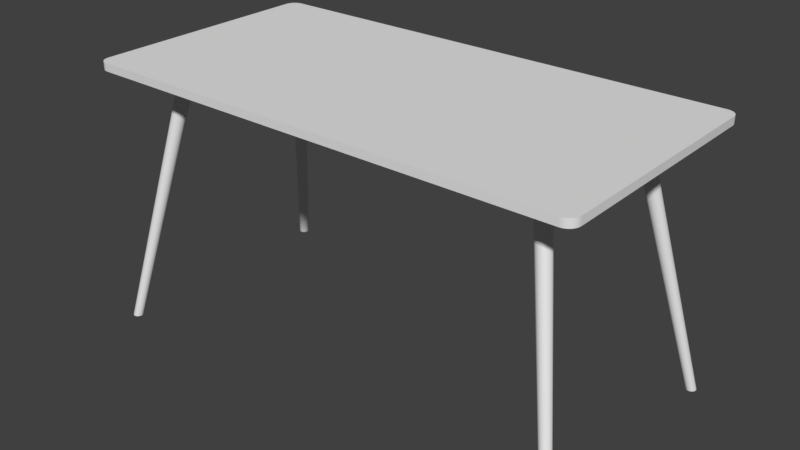 # Source: table.blend  (saved by Blender 2.82.7; exported with 4.5.12 LTS)
import bpy
from mathutils import Matrix  # noqa: F401  (used for matrix-valued properties, if any)

bpy.ops.wm.read_factory_settings(use_empty=True)
scene = bpy.context.scene
scene.name = 'Scene'

# ---- node groups
ng_auto_smooth = bpy.data.node_groups.new('Auto Smooth', 'GeometryNodeTree')
_s = ng_auto_smooth.interface.new_socket(name='Geometry', in_out='OUTPUT', socket_type='NodeSocketGeometry')
_s = ng_auto_smooth.interface.new_socket(name='Geometry', in_out='INPUT', socket_type='NodeSocketGeometry')
_s = ng_auto_smooth.interface.new_socket(name='Angle', in_out='INPUT', socket_type='NodeSocketFloat')
_s.subtype = 'ANGLE'
_s.min_value = 0.0
_s.max_value = 3.142
ng_auto_smooth.is_modifier = True
_N = ng_auto_smooth.nodes; _L = ng_auto_smooth.links
n0 = _N.new('NodeGroupOutput'); n0.name = 'Group Output'; n0.location = (480, -100)
n1 = _N.new('NodeGroupInput'); n1.name = 'Group Input'; n1.location = (-420, -300)
n2 = _N.new('NodeGroupInput'); n2.name = 'Group Input.001'; n2.location = (-60, -100)
n3 = _N.new('GeometryNodeSetShadeSmooth'); n3.name = 'Set Shade Smooth'; n3.location = (120, -100)
n3.domain = 'EDGE'
n4 = _N.new('GeometryNodeSetShadeSmooth'); n4.name = 'Set Shade Smooth.001'; n4.location = (300, -100)
n5 = _N.new('GeometryNodeInputMeshEdgeAngle'); n5.name = 'Edge Angle'; n5.location = (-420, -220)
n6 = _N.new('GeometryNodeInputEdgeSmooth'); n6.name = 'Is Edge Smooth'; n6.location = (-60, -160)
n7 = _N.new('GeometryNodeInputShadeSmooth'); n7.name = 'Is Face Smooth'; n7.location = (-240, -340)
n8 = _N.new('FunctionNodeBooleanMath'); n8.name = 'Boolean Math'; n8.location = (-60, -220)
n9 = _N.new('FunctionNodeCompare'); n9.name = 'Compare'; n9.location = (-240, -180)
n9.operation = 'LESS_EQUAL'
_L.new(n5.outputs[0], n9.inputs[0])
_L.new(n4.outputs[0], n0.inputs[0])
_L.new(n1.outputs[1], n9.inputs[1])
_L.new(n9.outputs[0], n8.inputs[0])
_L.new(n7.outputs[0], n8.inputs[1])
_L.new(n2.outputs[0], n3.inputs[0])
_L.new(n6.outputs[0], n3.inputs[1])
_L.new(n3.outputs[0], n4.inputs[0])
_L.new(n8.outputs[0], n3.inputs[2])
n0.is_active_output = True

# ---- world
world_world = bpy.data.worlds.new('World'); scene.world = world_world
world_world.color = (0.05088, 0.05088, 0.05088)
world_world.use_sun_shadow = False
world_world.sun_shadow_jitter_overblur = 0.0
world_world.cycles.sampling_method = 'MANUAL'

# ---- meshes
me_tabletop = bpy.data.meshes.new('TableTop')
me_tabletop.from_pydata([(-0.2583, -0.7, 0.7278), (0.2083, -0.7, 0.7278), (0.2083, -0.7, 0.75), (-0.2583, -0.7, 0.75), (0.2083, 2.086e-07, 0.7278), (-0.2583, 8.941e-08, 0.7278), (-0.2583, -1.788e-07, 0.75), (0.2083, -3.278e-07, 0.75), (0.7, -0.35, 0.7278), (0.7, -0.35, 0.75), (-0.7, -0.35, 0.7278), (-0.7, -0.35, 0.75), (-0.2583, -0.35, 0.75), (0.2083, -0.35, 0.75), (0.2083, -0.35, 0.7278), (-0.2583, -0.35, 0.7278), (0.6693, -4.768e-07, 0.7278), (0.7, -0.0307, 0.7278), (0.6753, -0.0005903, 0.7278), (0.681, -0.002337, 0.7278), (0.6864, -0.005174, 0.7278), (0.691, -0.008992, 0.7278), (0.6948, -0.01364, 0.7278), (0.6977, -0.01895, 0.7278), (0.6994, -0.02471, 0.7278), (0.7, -0.0307, 0.75), (0.6693, -4.768e-07, 0.75), (0.6994, -0.02471, 0.75), (0.6977, -0.01895, 0.75), (0.6948, -0.01364, 0.75), (0.691, -0.008992, 0.75), (0.6864, -0.005174, 0.75), (0.681, -0.002337, 0.75), (0.6753, -0.0005903, 0.75), (0.7, -0.6693, 0.7278), (0.6693, -0.7, 0.7278), (0.6994, -0.6753, 0.7278), (0.6977, -0.681, 0.7278), (0.6948, -0.6864, 0.7278), (0.691, -0.691, 0.7278), (0.6864, -0.6948, 0.7278), (0.681, -0.6977, 0.7278), (0.6753, -0.6994, 0.7278), (0.6693, -0.7, 0.75), (0.7, -0.6693, 0.75), (0.6753, -0.6994, 0.75), (0.681, -0.6977, 0.75), (0.6864, -0.6948, 0.75), (0.691, -0.691, 0.75), (0.6948, -0.6864, 0.75), (0.6977, -0.681, 0.75), (0.6994, -0.6753, 0.75), (-0.7, -0.0307, 0.7278), (-0.6693, -5.96e-08, 0.7278), (-0.6994, -0.02471, 0.7278), (-0.6977, -0.01895, 0.7278), (-0.6948, -0.01364, 0.7278), (-0.691, -0.008992, 0.7278), (-0.6864, -0.005174, 0.7278), (-0.681, -0.002337, 0.7278), (-0.6753, -0.0005899, 0.7278), (-0.6693, -5.96e-08, 0.75), (-0.7, -0.0307, 0.75), (-0.6753, -0.0005899, 0.75), (-0.681, -0.002337, 0.75), (-0.6864, -0.005174, 0.75), (-0.691, -0.008992, 0.75), (-0.6948, -0.01364, 0.75), (-0.6977, -0.01895, 0.75), (-0.6994, -0.02471, 0.75), (-0.6693, -0.7, 0.7278), (-0.7, -0.6693, 0.7278), (-0.6753, -0.6994, 0.7278), (-0.681, -0.6977, 0.7278), (-0.6864, -0.6948, 0.7278), (-0.691, -0.691, 0.7278), (-0.6948, -0.6864, 0.7278), (-0.6977, -0.681, 0.7278), (-0.6994, -0.6753, 0.7278), (-0.7, -0.6693, 0.75), (-0.6693, -0.7, 0.75), (-0.6994, -0.6753, 0.75), (-0.6977, -0.681, 0.75), (-0.6948, -0.6864, 0.75), (-0.691, -0.691, 0.75), (-0.6864, -0.6948, 0.75), (-0.681, -0.6977, 0.75), (-0.6753, -0.6994, 0.75), (-0.2583, -0.7, 0.7278), (0.2083, -0.7, 0.7278), (0.2083, -3.278e-07, 0.7278), (-0.2583, -1.788e-07, 0.7278), (0.6753, -0.0005903, 0.7278), (0.6693, -2.086e-07, 0.7278), (0.681, -0.002337, 0.7278), (0.6864, -0.005174, 0.7278), (0.691, -0.008992, 0.7278), (0.6948, -0.01364, 0.7278), (0.6977, -0.01895, 0.7278), (0.6994, -0.02471, 0.7278), (0.7, -0.0307, 0.7278), (0.6693, -0.7, 0.7278), (0.6753, -0.6994, 0.7278), (0.681, -0.6977, 0.7278), (0.6864, -0.6948, 0.7278), (0.691, -0.691, 0.7278), (0.6948, -0.6864, 0.7278), (0.6977, -0.681, 0.7278), (0.6994, -0.6753, 0.7278), (0.7, -0.6693, 0.7278), (-0.7, -0.6693, 0.7278), (-0.6994, -0.6753, 0.7278), (-0.6977, -0.681, 0.7278), (-0.6948, -0.6864, 0.7278), (-0.691, -0.691, 0.7278), (-0.6864, -0.6948, 0.7278), (-0.681, -0.6977, 0.7278), (-0.6753, -0.6994, 0.7278), (-0.6693, -0.7, 0.7278), (-0.6693, -5.96e-08, 0.7278), (-0.6753, -0.0005899, 0.7278), (-0.681, -0.002337, 0.7278), (-0.6864, -0.005174, 0.7278), (-0.691, -0.008992, 0.7278), (-0.6948, -0.01364, 0.7278), (-0.6977, -0.01895, 0.7278), (-0.6994, -0.02471, 0.7278), (-0.7, -0.0307, 0.7278), (0.7, -0.35, 0.7278), (-0.7, -0.35, 0.7278)], [], [(2, 43, 45, 46, 47, 48, 49, 50, 51, 44, 9, 13), (79, 81, 82, 83, 84, 85, 86, 87, 80, 3, 12, 11), (11, 12, 6, 61, 63, 64, 65, 66, 67, 68, 69, 62), (13, 9, 25, 27, 28, 29, 30, 31, 32, 33, 26, 7), (10, 11, 62, 52), (101, 43, 2, 89), (110, 79, 11, 10), (12, 13, 7, 6), (100, 25, 9, 8), (14, 15, 91, 90), (15, 129, 127, 126, 125, 124, 123, 122, 121, 120, 53, 91), (5, 6, 7, 4), (109, 108, 107, 106, 105, 104, 103, 102, 35, 1, 14, 128), (89, 2, 3, 88), (1, 0, 15, 14), (8, 9, 44, 34), (3, 2, 13, 12), (119, 61, 6, 5), (88, 3, 80, 70), (0, 118, 117, 116, 115, 114, 113, 112, 111, 71, 129, 15), (4, 7, 26, 93), (93, 26, 33, 92), (92, 33, 32, 94), (94, 32, 31, 95), (95, 31, 30, 96), (96, 30, 29, 97), (97, 29, 28, 98), (98, 28, 27, 99), (99, 27, 25, 100), (43, 101, 42, 45), (45, 42, 41, 46), (46, 41, 40, 47), (47, 40, 39, 48), (48, 39, 38, 49), (49, 38, 37, 50), (50, 37, 36, 51), (51, 36, 34, 44), (79, 110, 78, 81), (81, 78, 77, 82), (82, 77, 76, 83), (83, 76, 75, 84), (84, 75, 74, 85), (85, 74, 73, 86), (86, 73, 72, 87), (87, 72, 70, 80), (61, 119, 60, 63), (63, 60, 59, 64), (64, 59, 58, 65), (65, 58, 57, 66), (66, 57, 56, 67), (67, 56, 55, 68), (68, 55, 54, 69), (69, 54, 52, 62), (128, 14, 90, 16, 18, 19, 20, 21, 22, 23, 24, 17)])
me_tabletop.polygons.foreach_set('use_smooth', [True] * 54)
_uv = me_tabletop.uv_layers.new(name='UVMap')
_uv.uv.foreach_set('vector', [0.1522, 1.476, -0.7697, 1.476, -0.7817, 1.474, -0.7932, 1.471, -0.8038, 1.465, -0.8131, 1.458, -0.8208, 1.448, -0.8264, 1.438, -0.8299, 1.426, -0.8311, 1.414, -0.8311, 0.7756, 0.1522, 0.7756, 1.969, 1.414, 1.968, 1.426, 1.964, 1.438, 1.959, 1.448, 1.951, 1.458, 1.942, 1.465, 1.931, 1.471, 1.919, 1.474, 1.908, 1.476, 1.086, 1.476, 1.086, 0.7756, 1.969, 0.7756, 1.969, 0.7756, 1.086, 0.7756, 1.086, 0.07561, 1.908, 0.07561, 1.919, 0.07679, 1.931, 0.08028, 1.942, 0.08595, 1.951, 0.09359, 1.959, 0.1029, 1.964, 0.1135, 1.968, 0.125, 1.969, 0.137, 0.1522, 0.7756, -0.8311, 0.7756, -0.8311, 0.137, -0.8299, 0.125, -0.8264, 0.1135, -0.8208, 0.1029, -0.8131, 0.09359, -0.8038, 0.08595, -0.7932, 0.08028, -0.7817, 0.07679, -0.7697, 0.07561, 0.1522, 0.07561, 0.5689, 0.2278, 0.5689, 0.2778, -0.0697, 0.2778, -0.0697, 0.2278, -0.7697, 0.2278, -0.7697, 0.2778, 0.1522, 0.2778, 0.1522, 0.2278, 1.208, 0.2278, 1.208, 0.2778, 0.5689, 0.2778, 0.5689, 0.2278, 1.086, 0.7756, 0.1522, 0.7756, 0.1522, 0.07561, 1.086, 0.07561, -0.0697, 0.2278, -0.0697, 0.2778, 0.5689, 0.2778, 0.5689, 0.2278, 0.1522, 0.7756, 1.086, 0.7756, 1.086, 0.07561, 0.1522, 0.07561, 1.086, 0.7756, 1.969, 0.7756, 1.969, 0.137, 1.968, 0.125, 1.964, 0.1135, 1.959, 0.1029, 1.951, 0.09359, 1.942, 0.08595, 1.931, 0.08028, 1.919, 0.07679, 1.908, 0.07561, 1.086, 0.07561, 1.086, 0.2278, 1.086, 0.2778, 0.1522, 0.2778, 0.1522, 0.2278, -0.8311, 1.414, -0.8299, 1.426, -0.8264, 1.438, -0.8208, 1.448, -0.8131, 1.458, -0.8038, 1.465, -0.7932, 1.471, -0.7817, 1.474, -0.7697, 1.476, 0.1522, 1.476, 0.1522, 0.7756, -0.8311, 0.7756, 0.1522, 0.2278, 0.1522, 0.2778, 1.086, 0.2778, 1.086, 0.2278, 0.1522, 1.476, 1.086, 1.476, 1.086, 0.7756, 0.1522, 0.7756, 0.5689, 0.2278, 0.5689, 0.2778, 1.208, 0.2778, 1.208, 0.2278, 1.086, 1.476, 0.1522, 1.476, 0.1522, 0.7756, 1.086, 0.7756, 1.908, 0.2278, 1.908, 0.2778, 1.086, 0.2778, 1.086, 0.2278, 1.086, 0.2278, 1.086, 0.2778, 1.908, 0.2778, 1.908, 0.2278, 1.086, 1.476, 1.908, 1.476, 1.919, 1.474, 1.931, 1.471, 1.942, 1.465, 1.951, 1.458, 1.959, 1.448, 1.964, 1.438, 1.968, 1.426, 1.969, 1.414, 1.969, 0.7756, 1.086, 0.7756, 0.1522, 0.2278, 0.1522, 0.2778, -0.7697, 0.2778, -0.7697, 0.2278, -0.7697, 0.2278, -0.7697, 0.2778, -0.7817, 0.2778, -0.7817, 0.2278, -0.7817, 0.2278, -0.7817, 0.2778, -0.7932, 0.2778, -0.7932, 0.2278, -0.7932, 0.2278, -0.7932, 0.2778, -0.8038, 0.2778, -0.8038, 0.2278, -0.8038, 0.2278, -0.8038, 0.2778, -0.8131, 0.2778, -0.8131, 0.2278, -0.1131, 0.2278, -0.1131, 0.2778, -0.1038, 0.2778, -0.1038, 0.2278, -0.1038, 0.2278, -0.1038, 0.2778, -0.0932, 0.2778, -0.0932, 0.2278, -0.0932, 0.2278, -0.0932, 0.2778, -0.08168, 0.2778, -0.08168, 0.2278, -0.08168, 0.2278, -0.08168, 0.2778, -0.0697, 0.2778, -0.0697, 0.2278, -0.7697, 0.2778, -0.7697, 0.2278, -0.7817, 0.2278, -0.7817, 0.2778, -0.7817, 0.2778, -0.7817, 0.2278, -0.7932, 0.2278, -0.7932, 0.2778, -0.7932, 0.2778, -0.7932, 0.2278, -0.8038, 0.2278, -0.8038, 0.2778, -0.8038, 0.2778, -0.8038, 0.2278, -0.8131, 0.2278, -0.8131, 0.2778, 1.251, 0.2778, 1.251, 0.2278, 1.242, 0.2278, 1.242, 0.2778, 1.242, 0.2778, 1.242, 0.2278, 1.231, 0.2278, 1.231, 0.2778, 1.231, 0.2778, 1.231, 0.2278, 1.219, 0.2278, 1.219, 0.2778, 1.219, 0.2778, 1.219, 0.2278, 1.208, 0.2278, 1.208, 0.2778, 1.208, 0.2778, 1.208, 0.2278, 1.219, 0.2278, 1.219, 0.2778, 1.219, 0.2778, 1.219, 0.2278, 1.231, 0.2278, 1.231, 0.2778, 1.231, 0.2778, 1.231, 0.2278, 1.242, 0.2278, 1.242, 0.2778, 1.242, 0.2778, 1.242, 0.2278, 1.251, 0.2278, 1.251, 0.2778, 1.951, 0.2778, 1.951, 0.2278, 1.942, 0.2278, 1.942, 0.2778, 1.942, 0.2778, 1.942, 0.2278, 1.931, 0.2278, 1.931, 0.2778, 1.931, 0.2778, 1.931, 0.2278, 1.919, 0.2278, 1.919, 0.2778, 1.919, 0.2778, 1.919, 0.2278, 1.908, 0.2278, 1.908, 0.2778, 1.908, 0.2778, 1.908, 0.2278, 1.919, 0.2278, 1.919, 0.2778, 1.919, 0.2778, 1.919, 0.2278, 1.931, 0.2278, 1.931, 0.2778, 1.931, 0.2778, 1.931, 0.2278, 1.942, 0.2278, 1.942, 0.2778, 1.942, 0.2778, 1.942, 0.2278, 1.951, 0.2278, 1.951, 0.2778, -0.1131, 0.2778, -0.1131, 0.2278, -0.1038, 0.2278, -0.1038, 0.2778, -0.1038, 0.2778, -0.1038, 0.2278, -0.0932, 0.2278, -0.0932, 0.2778, -0.0932, 0.2778, -0.0932, 0.2278, -0.08168, 0.2278, -0.08168, 0.2778, -0.08168, 0.2778, -0.08168, 0.2278, -0.0697, 0.2278, -0.0697, 0.2778, -0.8311, 0.7756, 0.1522, 0.7756, 0.1522, 0.07561, -0.7697, 0.07561, -0.7817, 0.07679, -0.7932, 0.08028, -0.8038, 0.08595, -0.8131, 0.09359, -0.8208, 0.1029, -0.8264, 0.1135, -0.8299, 0.125, -0.8311, 0.137])
me_tabletop.use_remesh_preserve_volume = False
me_tabletop.use_remesh_preserve_attributes = False
me_tabletop.use_mirror_vertex_groups = False
me_tabletop.update()
me_tablelegsmodifier = bpy.data.meshes.new('TableLegsModifier')
me_tablelegsmodifier.from_pydata([(-0.6896, 0.3483, -0.006725), (-0.6791, 0.3227, -0.006725), (-0.6717, 0.3299, -0.006725), (-0.6717, 0.3404, -0.006725), (-0.6896, 0.323, -0.006725), (-0.6844, 0.3492, -0.006725), (-0.6941, 0.3454, -0.006725), (-0.698, 0.3359, -0.006725), (-0.694, 0.3261, -0.006725), (-0.6843, 0.3218, -0.006725), (-0.6746, 0.3255, -0.006725), (-0.6707, 0.3351, -0.006725), (-0.6792, 0.348, -0.006725), (-0.6747, 0.3449, -0.006725), (-0.697, 0.3411, -0.006725), (-0.697, 0.3306, -0.006725), (-0.5522, 0.185, 0.7406), (-0.5474, 0.1778, 0.7406), (-0.5119, 0.1838, 0.7406), (-0.532, 0.1709, 0.7406), (-0.512, 0.2005, 0.7406), (-0.5166, 0.1769, 0.7406), (-0.5404, 0.1728, 0.7406), (-0.5103, 0.1921, 0.7406), (-0.5321, 0.2145, 0.7406), (-0.5238, 0.2126, 0.7406), (-0.5475, 0.2085, 0.7406), (-0.5405, 0.2131, 0.7406), (-0.5167, 0.2077, 0.7406), (-0.5522, 0.2016, 0.7406), (-0.5538, 0.1933, 0.7406), (-0.5237, 0.1724, 0.7406)], [], [(11, 2, 10, 1, 9, 4, 8, 15, 7, 14, 6, 0, 5, 12, 13, 3), (11, 3, 20, 23), (10, 2, 18, 21), (9, 1, 31, 19), (8, 4, 22, 17), (7, 15, 16, 30), (6, 14, 29, 26), (5, 0, 27, 24), (12, 5, 24, 25), (3, 13, 28, 20), (2, 11, 23, 18), (1, 10, 21, 31), (4, 9, 19, 22), (15, 8, 17, 16), (14, 7, 30, 29), (0, 6, 26, 27), (13, 12, 25, 28)])
me_tablelegsmodifier.polygons.foreach_set('use_smooth', [True] * 17)
_uv = me_tablelegsmodifier.uv_layers.new(name='UVMap')
_uv.uv.foreach_set('vector', [-0.8746, 0.4679, -0.8495, 0.4144, -0.8302, 0.3715, -0.8193, 0.3455, -0.8186, 0.3403, -0.8283, 0.357, -0.8472, 0.3936, -0.8726, 0.4448, -0.9006, 0.5028, -0.9267, 0.5586, -0.9468, 0.603, -0.9577, 0.6291, -0.9576, 0.6327, -0.9468, 0.6138, -0.9271, 0.5756, -0.9018, 0.5244, -0.8746, 0.4679, -0.9018, 0.5244, 1.135, 0.5094, 1.15, 0.4547, -0.8302, 0.3715, -0.8495, 0.4144, 1.169, 0.4029, 1.189, 0.3614, -0.8186, 0.3403, -0.8193, 0.3455, 1.206, 0.3362, 1.219, 0.3311, -0.8472, 0.3936, -0.8283, 0.357, 1.225, 0.3472, 1.223, 0.3825, -0.9006, 0.5028, -0.8726, 0.4448, 1.213, 0.4319, 1.198, 0.488, -0.9468, 0.603, -0.9267, 0.5586, 1.178, 0.5419, 1.158, 0.5849, -0.9576, 0.6327, -0.9577, 0.6291, 1.14, 0.6102, 1.127, 0.6138, -0.9468, 0.6138, -0.9576, 0.6327, 1.127, 0.6138, 1.122, 0.5956, -0.9018, 0.5244, -0.9271, 0.5756, 1.125, 0.5588, 1.135, 0.5094, -0.8495, 0.4144, -0.8746, 0.4679, 1.15, 0.4547, 1.169, 0.4029, -0.8193, 0.3455, -0.8302, 0.3715, 1.189, 0.3614, 1.206, 0.3362, -0.8283, 0.357, -0.8186, 0.3403, 1.219, 0.3311, 1.225, 0.3472, -0.8726, 0.4448, -0.8472, 0.3936, 1.223, 0.3825, 1.213, 0.4319, -0.9267, 0.5586, -0.9006, 0.5028, 1.198, 0.488, 1.178, 0.5419, -0.9577, 0.6291, -0.9468, 0.603, 1.158, 0.5849, 1.14, 0.6102, -0.9271, 0.5756, -0.9468, 0.6138, 1.122, 0.5956, 1.125, 0.5588])
me_tablelegsmodifier.use_remesh_preserve_volume = False
me_tablelegsmodifier.use_remesh_preserve_attributes = False
me_tablelegsmodifier.use_mirror_vertex_groups = False
me_tablelegsmodifier.update()
me_tablelegs = bpy.data.meshes.new('TableLegs')
me_tablelegs.from_pydata([(0.6896, -0.6983, -7.404e-08), (0.6791, -0.6727, 4.517e-08), (0.6717, -0.6799, -7.404e-08), (0.6717, -0.6904, 4.517e-08), (0.6896, -0.673, -1.932e-07), (0.6844, -0.6992, -7.404e-08), (0.6941, -0.6954, 2.836e-07), (0.698, -0.6859, -7.404e-08), (0.694, -0.6761, 1.644e-07), (0.6843, -0.6718, 4.517e-08), (0.6746, -0.6755, 4.517e-08), (0.6707, -0.6851, -7.404e-08), (0.6792, -0.698, -7.404e-08), (0.6747, -0.6949, 3.958e-08), (0.697, -0.6911, -7.404e-08), (0.697, -0.6806, 4.517e-08), (0.5522, -0.535, 0.7473), (0.5474, -0.5278, 0.7473), (0.5119, -0.5338, 0.7473), (0.532, -0.5209, 0.7473), (0.512, -0.5505, 0.7473), (0.5166, -0.5269, 0.7473), (0.5404, -0.5228, 0.7473), (0.5103, -0.5421, 0.7473), (0.5321, -0.5645, 0.7473), (0.5238, -0.5626, 0.7473), (0.5475, -0.5585, 0.7473), (0.5405, -0.5631, 0.7473), (0.5167, -0.5577, 0.7473), (0.5522, -0.5516, 0.7473), (0.5538, -0.5433, 0.7473), (0.5237, -0.5224, 0.7473), (-0.6896, -0.6983, -7.404e-08), (-0.6791, -0.6727, 4.517e-08), (-0.6717, -0.6799, -7.404e-08), (-0.6717, -0.6904, 4.517e-08), (-0.6896, -0.673, -1.932e-07), (-0.6844, -0.6992, -7.404e-08), (-0.6941, -0.6954, 2.836e-07), (-0.698, -0.6859, -7.404e-08), (-0.694, -0.6761, 1.644e-07), (-0.6843, -0.6718, 4.517e-08), (-0.6746, -0.6755, 4.517e-08), (-0.6707, -0.6851, -7.404e-08), (-0.6792, -0.698, -7.404e-08), (-0.6747, -0.6949, 3.958e-08), (-0.697, -0.6911, -7.404e-08), (-0.697, -0.6806, 4.517e-08), (-0.5522, -0.535, 0.7473), (-0.5474, -0.5278, 0.7473), (-0.5119, -0.5338, 0.7473), (-0.532, -0.5209, 0.7473), (-0.512, -0.5505, 0.7473), (-0.5166, -0.5269, 0.7473), (-0.5404, -0.5228, 0.7473), (-0.5103, -0.5421, 0.7473), (-0.5321, -0.5645, 0.7473), (-0.5238, -0.5626, 0.7473), (-0.5475, -0.5585, 0.7473), (-0.5405, -0.5631, 0.7473), (-0.5167, -0.5577, 0.7473), (-0.5522, -0.5516, 0.7473), (-0.5538, -0.5433, 0.7473), (-0.5237, -0.5224, 0.7473), (0.6896, -0.001714, -7.404e-08), (0.6791, -0.02731, 4.517e-08), (0.6717, -0.02009, -7.404e-08), (0.6717, -0.009598, 4.517e-08), (0.6896, -0.02701, -1.932e-07), (0.6844, -0.0008118, -7.404e-08), (0.6941, -0.004559, 2.836e-07), (0.698, -0.01412, -7.404e-08), (0.694, -0.02392, 1.644e-07), (0.6843, -0.02821, 4.517e-08), (0.6746, -0.02446, 4.517e-08), (0.6707, -0.01487, -7.404e-08), (0.6792, -0.001991, -7.404e-08), (0.6747, -0.005076, 3.958e-08), (0.697, -0.008915, -7.404e-08), (0.697, -0.01939, 4.517e-08), (0.5522, -0.165, 0.7473), (0.5474, -0.1722, 0.7473), (0.5119, -0.1662, 0.7473), (0.532, -0.1791, 0.7473), (0.512, -0.1495, 0.7473), (0.5166, -0.1731, 0.7473), (0.5404, -0.1772, 0.7473), (0.5103, -0.1579, 0.7473), (0.5321, -0.1355, 0.7473), (0.5238, -0.1374, 0.7473), (0.5475, -0.1415, 0.7473), (0.5405, -0.1369, 0.7473), (0.5167, -0.1423, 0.7473), (0.5522, -0.1484, 0.7473), (0.5538, -0.1567, 0.7473), (0.5237, -0.1776, 0.7473), (-0.6896, -0.001713, -7.404e-08), (-0.6791, -0.02731, 4.517e-08), (-0.6717, -0.02009, -7.404e-08), (-0.6717, -0.009598, 4.517e-08), (-0.6896, -0.02701, -1.932e-07), (-0.6844, -0.0008114, -7.404e-08), (-0.6941, -0.004559, 2.836e-07), (-0.698, -0.01412, -7.404e-08), (-0.694, -0.02392, 1.644e-07), (-0.6843, -0.02821, 4.517e-08), (-0.6746, -0.02446, 4.517e-08), (-0.6707, -0.01487, -7.404e-08), (-0.6792, -0.001991, -7.404e-08), (-0.6747, -0.005075, 3.958e-08), (-0.697, -0.008914, -7.404e-08), (-0.697, -0.01939, 4.517e-08), (-0.5522, -0.165, 0.7473), (-0.5474, -0.1722, 0.7473), (-0.5119, -0.1662, 0.7473), (-0.532, -0.1791, 0.7473), (-0.512, -0.1495, 0.7473), (-0.5166, -0.1731, 0.7473), (-0.5404, -0.1772, 0.7473), (-0.5103, -0.1579, 0.7473), (-0.5321, -0.1355, 0.7473), (-0.5238, -0.1374, 0.7473), (-0.5475, -0.1415, 0.7473), (-0.5405, -0.1369, 0.7473), (-0.5167, -0.1423, 0.7473), (-0.5522, -0.1484, 0.7473), (-0.5538, -0.1567, 0.7473), (-0.5237, -0.1776, 0.7473)], [], [(11, 2, 10, 1, 9, 4, 8, 15, 7, 14, 6, 0, 5, 12, 13, 3), (11, 3, 20, 23), (10, 2, 18, 21), (9, 1, 31, 19), (8, 4, 22, 17), (7, 15, 16, 30), (6, 14, 29, 26), (5, 0, 27, 24), (12, 5, 24, 25), (3, 13, 28, 20), (2, 11, 23, 18), (1, 10, 21, 31), (4, 9, 19, 22), (15, 8, 17, 16), (14, 7, 30, 29), (0, 6, 26, 27), (13, 12, 25, 28), (43, 35, 45, 44, 37, 32, 38, 46, 39, 47, 40, 36, 41, 33, 42, 34), (43, 55, 52, 35), (42, 53, 50, 34), (41, 51, 63, 33), (40, 49, 54, 36), (39, 62, 48, 47), (38, 58, 61, 46), (37, 56, 59, 32), (44, 57, 56, 37), (35, 52, 60, 45), (34, 50, 55, 43), (33, 63, 53, 42), (36, 54, 51, 41), (47, 48, 49, 40), (46, 61, 62, 39), (32, 59, 58, 38), (45, 60, 57, 44), (75, 67, 77, 76, 69, 64, 70, 78, 71, 79, 72, 68, 73, 65, 74, 66), (75, 87, 84, 67), (74, 85, 82, 66), (73, 83, 95, 65), (72, 81, 86, 68), (71, 94, 80, 79), (70, 90, 93, 78), (69, 88, 91, 64), (76, 89, 88, 69), (67, 84, 92, 77), (66, 82, 87, 75), (65, 95, 85, 74), (68, 86, 83, 73), (79, 80, 81, 72), (78, 93, 94, 71), (64, 91, 90, 70), (77, 92, 89, 76), (107, 98, 106, 97, 105, 100, 104, 111, 103, 110, 102, 96, 101, 108, 109, 99), (107, 99, 116, 119), (106, 98, 114, 117), (105, 97, 127, 115), (104, 100, 118, 113), (103, 111, 112, 126), (102, 110, 125, 122), (101, 96, 123, 120), (108, 101, 120, 121), (99, 109, 124, 116), (98, 107, 119, 114), (97, 106, 117, 127), (100, 105, 115, 118), (111, 104, 113, 112), (110, 103, 126, 125), (96, 102, 122, 123), (109, 108, 121, 124)])
me_tablelegs.polygons.foreach_set('use_smooth', [True] * 68)
_uv = me_tablelegs.uv_layers.new(name='UVMap')
_uv.uv.foreach_set('vector', [-0.8746, 0.4679, -0.8495, 0.4144, -0.8302, 0.3715, -0.8193, 0.3455, -0.8186, 0.3403, -0.8283, 0.357, -0.8472, 0.3936, -0.8726, 0.4448, -0.9006, 0.5028, -0.9267, 0.5586, -0.9468, 0.603, -0.9577, 0.6291, -0.9576, 0.6327, -0.9468, 0.6138, -0.9271, 0.5756, -0.9018, 0.5244, -0.8746, 0.4679, -0.9018, 0.5244, 1.135, 0.5094, 1.15, 0.4547, -0.8302, 0.3715, -0.8495, 0.4144, 1.169, 0.4029, 1.189, 0.3614, -0.8186, 0.3403, -0.8193, 0.3455, 1.206, 0.3362, 1.219, 0.3311, -0.8472, 0.3936, -0.8283, 0.357, 1.225, 0.3472, 1.223, 0.3825, -0.9006, 0.5028, -0.8726, 0.4448, 1.213, 0.4319, 1.198, 0.488, -0.9468, 0.603, -0.9267, 0.5586, 1.178, 0.5419, 1.158, 0.5849, -0.9576, 0.6327, -0.9577, 0.6291, 1.14, 0.6102, 1.127, 0.6138, -0.9468, 0.6138, -0.9576, 0.6327, 1.127, 0.6138, 1.122, 0.5956, -0.9018, 0.5244, -0.9271, 0.5756, 1.125, 0.5588, 1.135, 0.5094, -0.8495, 0.4144, -0.8746, 0.4679, 1.15, 0.4547, 1.169, 0.4029, -0.8193, 0.3455, -0.8302, 0.3715, 1.189, 0.3614, 1.206, 0.3362, -0.8283, 0.357, -0.8186, 0.3403, 1.219, 0.3311, 1.225, 0.3472, -0.8726, 0.4448, -0.8472, 0.3936, 1.223, 0.3825, 1.213, 0.4319, -0.9267, 0.5586, -0.9006, 0.5028, 1.198, 0.488, 1.178, 0.5419, -0.9577, 0.6291, -0.9468, 0.603, 1.158, 0.5849, 1.14, 0.6102, -0.9271, 0.5756, -0.9468, 0.6138, 1.122, 0.5956, 1.125, 0.5588, -0.8746, 0.4679, -0.9018, 0.5244, -0.9271, 0.5756, -0.9468, 0.6138, -0.9576, 0.6327, -0.9577, 0.6291, -0.9468, 0.603, -0.9267, 0.5586, -0.9006, 0.5028, -0.8726, 0.4448, -0.8472, 0.3936, -0.8283, 0.357, -0.8186, 0.3403, -0.8193, 0.3455, -0.8302, 0.3715, -0.8495, 0.4144, -0.8746, 0.4679, 1.15, 0.4547, 1.135, 0.5094, -0.9018, 0.5244, -0.8302, 0.3715, 1.189, 0.3614, 1.169, 0.4029, -0.8495, 0.4144, -0.8186, 0.3403, 1.219, 0.3311, 1.206, 0.3362, -0.8193, 0.3455, -0.8472, 0.3936, 1.223, 0.3825, 1.225, 0.3472, -0.8283, 0.357, -0.9006, 0.5028, 1.198, 0.488, 1.213, 0.4319, -0.8726, 0.4448, -0.9468, 0.603, 1.158, 0.5849, 1.178, 0.5419, -0.9267, 0.5586, -0.9576, 0.6327, 1.127, 0.6138, 1.14, 0.6102, -0.9577, 0.6291, -0.9468, 0.6138, 1.122, 0.5956, 1.127, 0.6138, -0.9576, 0.6327, -0.9018, 0.5244, 1.135, 0.5094, 1.125, 0.5588, -0.9271, 0.5756, -0.8495, 0.4144, 1.169, 0.4029, 1.15, 0.4547, -0.8746, 0.4679, -0.8193, 0.3455, 1.206, 0.3362, 1.189, 0.3614, -0.8302, 0.3715, -0.8283, 0.357, 1.225, 0.3472, 1.219, 0.3311, -0.8186, 0.3403, -0.8726, 0.4448, 1.213, 0.4319, 1.223, 0.3825, -0.8472, 0.3936, -0.9267, 0.5586, 1.178, 0.5419, 1.198, 0.488, -0.9006, 0.5028, -0.9577, 0.6291, 1.14, 0.6102, 1.158, 0.5849, -0.9468, 0.603, -0.9271, 0.5756, 1.125, 0.5588, 1.122, 0.5956, -0.9468, 0.6138, -0.8746, 0.4679, -0.9018, 0.5244, -0.9271, 0.5756, -0.9468, 0.6138, -0.9576, 0.6327, -0.9577, 0.6291, -0.9468, 0.603, -0.9267, 0.5586, -0.9006, 0.5028, -0.8726, 0.4448, -0.8472, 0.3936, -0.8283, 0.357, -0.8186, 0.3403, -0.8193, 0.3455, -0.8302, 0.3715, -0.8495, 0.4144, -0.8746, 0.4679, 1.15, 0.4547, 1.135, 0.5094, -0.9018, 0.5244, -0.8302, 0.3715, 1.189, 0.3614, 1.169, 0.4029, -0.8495, 0.4144, -0.8186, 0.3403, 1.219, 0.3311, 1.206, 0.3362, -0.8193, 0.3455, -0.8472, 0.3936, 1.223, 0.3825, 1.225, 0.3472, -0.8283, 0.357, -0.9006, 0.5028, 1.198, 0.488, 1.213, 0.4319, -0.8726, 0.4448, -0.9468, 0.603, 1.158, 0.5849, 1.178, 0.5419, -0.9267, 0.5586, -0.9576, 0.6327, 1.127, 0.6138, 1.14, 0.6102, -0.9577, 0.6291, -0.9468, 0.6138, 1.122, 0.5956, 1.127, 0.6138, -0.9576, 0.6327, -0.9018, 0.5244, 1.135, 0.5094, 1.125, 0.5588, -0.9271, 0.5756, -0.8495, 0.4144, 1.169, 0.4029, 1.15, 0.4547, -0.8746, 0.4679, -0.8193, 0.3455, 1.206, 0.3362, 1.189, 0.3614, -0.8302, 0.3715, -0.8283, 0.357, 1.225, 0.3472, 1.219, 0.3311, -0.8186, 0.3403, -0.8726, 0.4448, 1.213, 0.4319, 1.223, 0.3825, -0.8472, 0.3936, -0.9267, 0.5586, 1.178, 0.5419, 1.198, 0.488, -0.9006, 0.5028, -0.9577, 0.6291, 1.14, 0.6102, 1.158, 0.5849, -0.9468, 0.603, -0.9271, 0.5756, 1.125, 0.5588, 1.122, 0.5956, -0.9468, 0.6138, -0.8746, 0.4679, -0.8495, 0.4144, -0.8302, 0.3715, -0.8193, 0.3455, -0.8186, 0.3403, -0.8283, 0.357, -0.8472, 0.3936, -0.8726, 0.4448, -0.9006, 0.5028, -0.9267, 0.5586, -0.9468, 0.603, -0.9577, 0.6291, -0.9576, 0.6327, -0.9468, 0.6138, -0.9271, 0.5756, -0.9018, 0.5244, -0.8746, 0.4679, -0.9018, 0.5244, 1.135, 0.5094, 1.15, 0.4547, -0.8302, 0.3715, -0.8495, 0.4144, 1.169, 0.4029, 1.189, 0.3614, -0.8186, 0.3403, -0.8193, 0.3455, 1.206, 0.3362, 1.219, 0.3311, -0.8472, 0.3936, -0.8283, 0.357, 1.225, 0.3472, 1.223, 0.3825, -0.9006, 0.5028, -0.8726, 0.4448, 1.213, 0.4319, 1.198, 0.488, -0.9468, 0.603, -0.9267, 0.5586, 1.178, 0.5419, 1.158, 0.5849, -0.9576, 0.6327, -0.9577, 0.6291, 1.14, 0.6102, 1.127, 0.6138, -0.9468, 0.6138, -0.9576, 0.6327, 1.127, 0.6138, 1.122, 0.5956, -0.9018, 0.5244, -0.9271, 0.5756, 1.125, 0.5588, 1.135, 0.5094, -0.8495, 0.4144, -0.8746, 0.4679, 1.15, 0.4547, 1.169, 0.4029, -0.8193, 0.3455, -0.8302, 0.3715, 1.189, 0.3614, 1.206, 0.3362, -0.8283, 0.357, -0.8186, 0.3403, 1.219, 0.3311, 1.225, 0.3472, -0.8726, 0.4448, -0.8472, 0.3936, 1.223, 0.3825, 1.213, 0.4319, -0.9267, 0.5586, -0.9006, 0.5028, 1.198, 0.488, 1.178, 0.5419, -0.9577, 0.6291, -0.9468, 0.603, 1.158, 0.5849, 1.14, 0.6102, -0.9271, 0.5756, -0.9468, 0.6138, 1.122, 0.5956, 1.125, 0.5588])
me_tablelegs.use_remesh_preserve_volume = False
me_tablelegs.use_remesh_preserve_attributes = False
me_tablelegs.use_mirror_vertex_groups = False
me_tablelegs.update()

# ---- objects
ob_tabletop = bpy.data.objects.new('TableTop', me_tabletop)
ob_tablelegsmodifier = bpy.data.objects.new('TableLegsModifier', me_tablelegsmodifier)
ob_tablelegs = bpy.data.objects.new('TableLegs', me_tablelegs)

# ---- transforms, parenting, visibility, modifiers, constraints
ob_tabletop.location = (0.0, 0.0, 0.0)
ob_tabletop.lineart.crease_threshold = 0.0
_m = ob_tabletop.modifiers.new('Auto Smooth', 'NODES')
_m.node_group = ng_auto_smooth
_gi = [s.identifier for s in ng_auto_smooth.interface.items_tree if s.item_type == 'SOCKET' and s.in_out == 'INPUT']
_m[_gi[1]] = 0.5236  # Angle
ob_tablelegsmodifier.location = (1.63e-07, -0.35, 0.006725)
ob_tablelegsmodifier.rotation_euler = (0.0, 0.0, -3.142)
ob_tablelegsmodifier.lineart.crease_threshold = 0.0
_m = ob_tablelegsmodifier.modifiers.new('Mirror', 'MIRROR')
_m.use_axis = (True, True, False)
_m = ob_tablelegsmodifier.modifiers.new('Auto Smooth', 'NODES')
_m.node_group = ng_auto_smooth
_gi = [s.identifier for s in ng_auto_smooth.interface.items_tree if s.item_type == 'SOCKET' and s.in_out == 'INPUT']
_m[_gi[1]] = 0.5236  # Angle
ob_tablelegs.location = (0.0, 0.0, 0.0)
ob_tablelegs.lineart.crease_threshold = 0.0
_m = ob_tablelegs.modifiers.new('Auto Smooth', 'NODES')
_m.node_group = ng_auto_smooth
_gi = [s.identifier for s in ng_auto_smooth.interface.items_tree if s.item_type == 'SOCKET' and s.in_out == 'INPUT']
_m[_gi[1]] = 0.5236  # Angle

# ---- collection membership
scene.collection.objects.link(ob_tabletop)
scene.collection.objects.link(ob_tablelegsmodifier)
scene.collection.objects.link(ob_tablelegs)

# ---- scene / render settings (as saved in the file)
scene.frame_start = 1; scene.frame_end = 250; scene.frame_set(1)
scene.render.engine = 'BLENDER_EEVEE_NEXT'
scene.render.resolution_percentage = 50
scene.render.dither_intensity = 0.0
scene.cycles.use_denoising = False
scene.cycles.samples = 128
scene.cycles.sampling_pattern = 'TABULATED_SOBOL'
scene.cycles.light_sampling_threshold = 0.0
scene.cycles.use_adaptive_sampling = False
scene.cycles.use_light_tree = False
scene.cycles.blur_glossy = 0.0
scene.cycles.sample_clamp_indirect = 0.0
scene.view_settings.view_transform = 'Standard'
bpy.context.view_layer.update()

# ---- added for rendering (the .blend has no active camera and no usable light): camera, sun
cam_auto = bpy.data.cameras.new('AutoCamera')
cam_auto.lens = 50.0
cam_auto.sensor_width = 36.0
cam_auto.clip_end = 1000.0
ob_auto_camera = bpy.data.objects.new('AutoCamera', cam_auto)
scene.collection.objects.link(ob_auto_camera)
ob_auto_camera.location = (1.60587, -2.27705, 1.6597)
ob_auto_camera.rotation_euler = (1.09748, -7.21219e-08, 0.694738)
scene.camera = ob_auto_camera
light_auto_sun = bpy.data.lights.new('AutoSun', 'SUN')
light_auto_sun.energy = 3.0
light_auto_sun.angle = 0.0523599
ob_auto_sun = bpy.data.objects.new('AutoSun', light_auto_sun)
scene.collection.objects.link(ob_auto_sun)
ob_auto_sun.rotation_euler = (0.872665, 0.174533, 0.523599)
bpy.context.view_layer.update()
